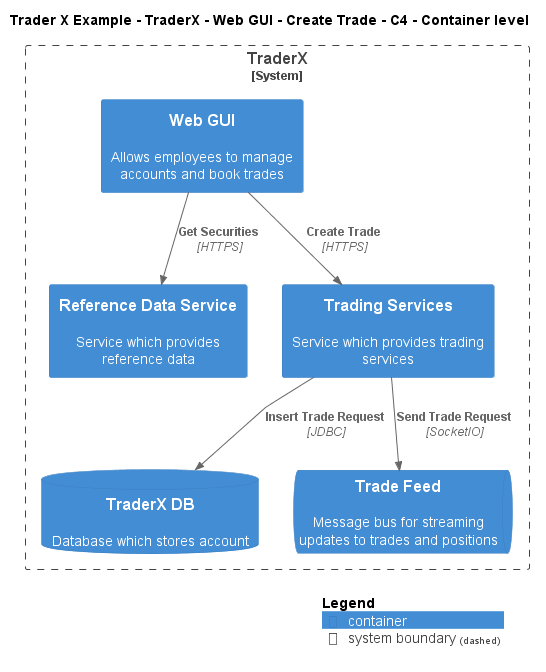

The diagram above was rendered by PlantUML. Its source (embedded in the PNG):
@startuml
!include ..\..\..\..\..\..\..\.c4s\C4_Container.puml

AddElementTag("c4interflow:lifecycle:new", $bgColor=green, $fontColor=#ffffff, $borderColor=green, $shadowing="False")
AddElementTag("c4interflow:lifecycle:changed", $bgColor=orange, $fontColor=#ffffff, $borderColor=orange, $shadowing="False")
AddElementTag("c4interflow:lifecycle:removed", $bgColor=red, $fontColor=#ffffff, $borderColor=red, $shadowing="False")

AddRelTag("c4interflow:lifecycle:new", $textColor=green, $lineColor=green)
AddRelTag("c4interflow:lifecycle:changed", $textColor=orange, $lineColor=orange)
AddRelTag("c4interflow:lifecycle:removed", $textColor=red, $lineColor=red)

SHOW_PERSON_PORTRAIT()
LAYOUT_TOP_DOWN()

skinparam linetype polyline

title Trader X Example - TraderX - Web GUI - Create Trade - C4 - Container level


System_Boundary(TraderXExample.SoftwareSystems.TraderX, "TraderX") {
    Container(TraderXExample.SoftwareSystems.TraderX.Containers.WebGUI, "Web GUI", "", "Allows employees to manage accounts and book trades")
    Container(TraderXExample.SoftwareSystems.TraderX.Containers.ReferenceDataService, "Reference Data Service", "", "Service which provides reference data")
    Container(TraderXExample.SoftwareSystems.TraderX.Containers.TradingServices, "Trading Services", "", "Service which provides trading services")
    ContainerDb(TraderXExample.SoftwareSystems.TraderX.Containers.TraderXDB, "TraderX DB", "", "Database which stores account")
    ContainerQueue(TraderXExample.SoftwareSystems.TraderX.Containers.TradeFeed, "Trade Feed", "", "Message bus for streaming updates to trades and positions")
}

Rel(TraderXExample.SoftwareSystems.TraderX.Containers.WebGUI, TraderXExample.SoftwareSystems.TraderX.Containers.ReferenceDataService, "Get Securities", "HTTPS", $tags="protocol:https")
Rel(TraderXExample.SoftwareSystems.TraderX.Containers.WebGUI, TraderXExample.SoftwareSystems.TraderX.Containers.TradingServices, "Create Trade", "HTTPS", $tags="protocol:https")
Rel(TraderXExample.SoftwareSystems.TraderX.Containers.TradingServices, TraderXExample.SoftwareSystems.TraderX.Containers.TraderXDB, "Insert Trade Request", "JDBC", $tags="protocol:jdbc")
Rel(TraderXExample.SoftwareSystems.TraderX.Containers.TradingServices, TraderXExample.SoftwareSystems.TraderX.Containers.TradeFeed, "Send Trade Request", "SocketIO", $tags="protocol:socketio")


SHOW_LEGEND()
@enduml